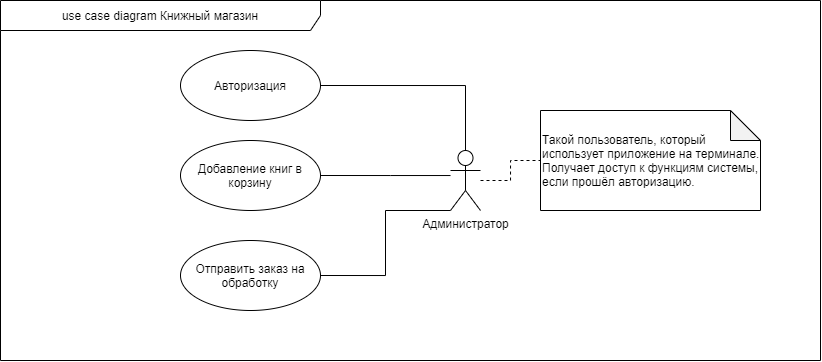

The diagram above was exported from draw.io. Its source (the exported page's mxGraphModel, read from the mxfile embedded in the PNG):
<mxGraphModel dx="981" dy="544" grid="1" gridSize="10" guides="1" tooltips="1" connect="1" arrows="1" fold="1" page="1" pageScale="1" pageWidth="4681" pageHeight="3300" math="0" shadow="0">
  <root>
    <mxCell id="0" />
    <mxCell id="1" parent="0" />
    <mxCell id="Wne_x39aPCqSEgFn1aZ_-4" style="edgeStyle=orthogonalEdgeStyle;rounded=0;orthogonalLoop=1;jettySize=auto;html=1;entryX=1;entryY=0.5;entryDx=0;entryDy=0;endArrow=none;endFill=0;" edge="1" parent="1" source="Wne_x39aPCqSEgFn1aZ_-1" target="Wne_x39aPCqSEgFn1aZ_-2">
      <mxGeometry relative="1" as="geometry">
        <Array as="points">
          <mxPoint x="805" y="295" />
        </Array>
      </mxGeometry>
    </mxCell>
    <mxCell id="Wne_x39aPCqSEgFn1aZ_-5" style="edgeStyle=orthogonalEdgeStyle;rounded=0;orthogonalLoop=1;jettySize=auto;html=1;entryX=1;entryY=0.5;entryDx=0;entryDy=0;endArrow=none;endFill=0;" edge="1" parent="1" source="Wne_x39aPCqSEgFn1aZ_-1" target="Wne_x39aPCqSEgFn1aZ_-3">
      <mxGeometry relative="1" as="geometry">
        <Array as="points">
          <mxPoint x="730" y="385" />
          <mxPoint x="730" y="385" />
        </Array>
      </mxGeometry>
    </mxCell>
    <mxCell id="Wne_x39aPCqSEgFn1aZ_-8" style="edgeStyle=orthogonalEdgeStyle;rounded=0;orthogonalLoop=1;jettySize=auto;html=1;entryX=1;entryY=0.5;entryDx=0;entryDy=0;endArrow=none;endFill=0;" edge="1" parent="1" source="Wne_x39aPCqSEgFn1aZ_-1" target="Wne_x39aPCqSEgFn1aZ_-7">
      <mxGeometry relative="1" as="geometry">
        <Array as="points">
          <mxPoint x="725" y="420" />
          <mxPoint x="725" y="485" />
        </Array>
      </mxGeometry>
    </mxCell>
    <mxCell id="Wne_x39aPCqSEgFn1aZ_-10" style="edgeStyle=orthogonalEdgeStyle;rounded=0;orthogonalLoop=1;jettySize=auto;html=1;endArrow=none;endFill=0;dashed=1;" edge="1" parent="1" source="Wne_x39aPCqSEgFn1aZ_-1" target="Wne_x39aPCqSEgFn1aZ_-9">
      <mxGeometry relative="1" as="geometry" />
    </mxCell>
    <mxCell id="Wne_x39aPCqSEgFn1aZ_-1" value="Администратор&lt;br&gt;" style="shape=umlActor;verticalLabelPosition=bottom;verticalAlign=top;html=1;outlineConnect=0;" vertex="1" parent="1">
      <mxGeometry x="790" y="360" width="30" height="60" as="geometry" />
    </mxCell>
    <mxCell id="Wne_x39aPCqSEgFn1aZ_-2" value="Авторизация" style="ellipse;whiteSpace=wrap;html=1;" vertex="1" parent="1">
      <mxGeometry x="520" y="260" width="140" height="70" as="geometry" />
    </mxCell>
    <mxCell id="Wne_x39aPCqSEgFn1aZ_-3" value="Добавление книг в корзину" style="ellipse;whiteSpace=wrap;html=1;" vertex="1" parent="1">
      <mxGeometry x="520" y="350" width="140" height="70" as="geometry" />
    </mxCell>
    <mxCell id="Wne_x39aPCqSEgFn1aZ_-6" value="use case diagram Книжный магазин" style="shape=umlFrame;whiteSpace=wrap;html=1;width=320;height=30;" vertex="1" parent="1">
      <mxGeometry x="340" y="210" width="820" height="360" as="geometry" />
    </mxCell>
    <mxCell id="Wne_x39aPCqSEgFn1aZ_-7" value="Отправить заказ на обработку" style="ellipse;whiteSpace=wrap;html=1;" vertex="1" parent="1">
      <mxGeometry x="520" y="450" width="140" height="70" as="geometry" />
    </mxCell>
    <mxCell id="Wne_x39aPCqSEgFn1aZ_-9" value="Такой пользователь, который использует приложение на терминале.&lt;br&gt;Получает доступ к функциям системы, если прошёл авторизацию." style="shape=note;whiteSpace=wrap;html=1;backgroundOutline=1;darkOpacity=0.05;align=left;" vertex="1" parent="1">
      <mxGeometry x="880" y="320" width="220" height="100" as="geometry" />
    </mxCell>
  </root>
</mxGraphModel>